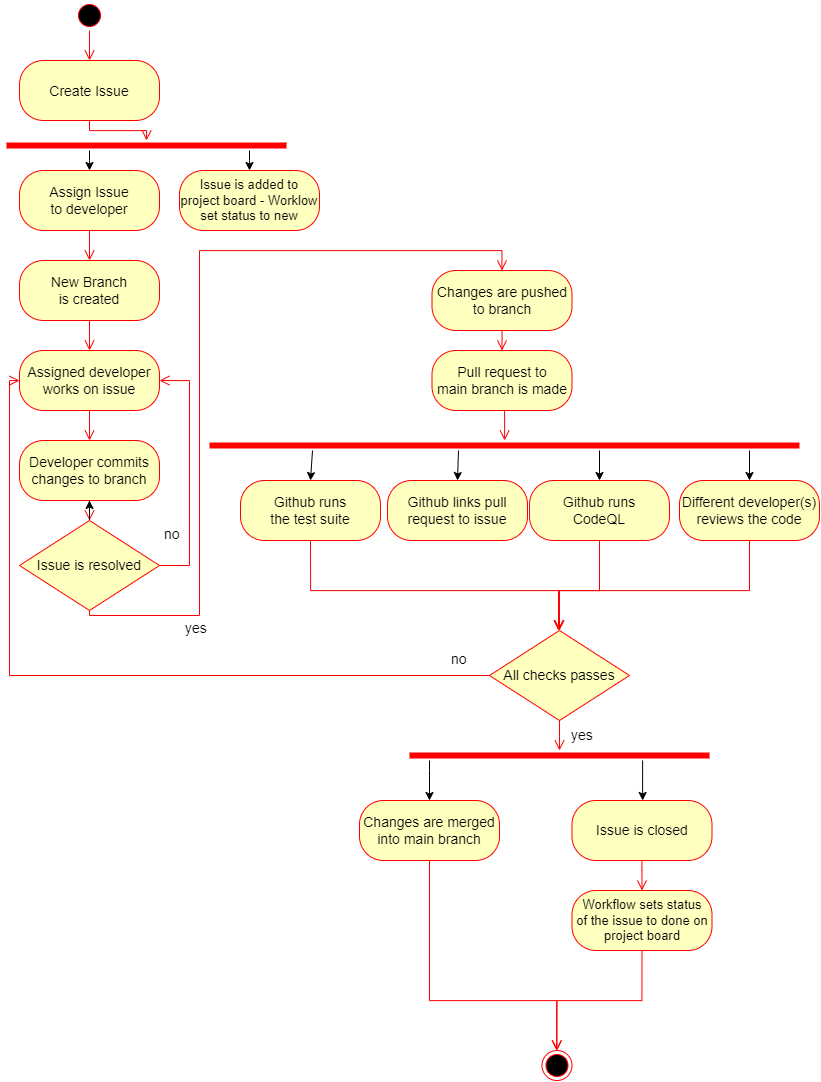

The diagram above was exported from draw.io. Its source (the exported page's mxGraphModel, read from the mxfile embedded in the PNG):
<mxGraphModel dx="1764" dy="933" grid="1" gridSize="10" guides="1" tooltips="1" connect="1" arrows="1" fold="1" page="1" pageScale="1" pageWidth="827" pageHeight="1169" math="0" shadow="0">
  <root>
    <mxCell id="0" />
    <mxCell id="1" parent="0" />
    <mxCell id="UpNUviDjEZ6EuJRo19ph-1" value="" style="ellipse;html=1;shape=startState;fillColor=#000000;strokeColor=#ff0000;" parent="1" vertex="1">
      <mxGeometry x="75" width="30" height="30" as="geometry" />
    </mxCell>
    <mxCell id="UpNUviDjEZ6EuJRo19ph-2" value="" style="edgeStyle=orthogonalEdgeStyle;html=1;verticalAlign=bottom;endArrow=open;endSize=8;strokeColor=#ff0000;rounded=0;entryX=0.5;entryY=0;entryDx=0;entryDy=0;" parent="1" source="UpNUviDjEZ6EuJRo19ph-1" target="UpNUviDjEZ6EuJRo19ph-3" edge="1">
      <mxGeometry relative="1" as="geometry">
        <mxPoint x="90" y="90" as="targetPoint" />
      </mxGeometry>
    </mxCell>
    <mxCell id="UpNUviDjEZ6EuJRo19ph-3" value="&lt;font style=&quot;font-size: 14px;&quot;&gt;Create Issue&lt;/font&gt;" style="rounded=1;whiteSpace=wrap;html=1;arcSize=40;fontColor=#000000;fillColor=#ffffc0;strokeColor=#ff0000;fontSize=15;" parent="1" vertex="1">
      <mxGeometry x="20" y="60" width="140" height="60" as="geometry" />
    </mxCell>
    <mxCell id="UpNUviDjEZ6EuJRo19ph-4" value="" style="edgeStyle=orthogonalEdgeStyle;html=1;verticalAlign=bottom;endArrow=open;endSize=8;strokeColor=#ff0000;rounded=0;entryX=0.5;entryY=0;entryDx=0;entryDy=0;entryPerimeter=0;" parent="1" source="UpNUviDjEZ6EuJRo19ph-3" target="UpNUviDjEZ6EuJRo19ph-82" edge="1">
      <mxGeometry relative="1" as="geometry">
        <mxPoint x="300" y="90" as="targetPoint" />
      </mxGeometry>
    </mxCell>
    <mxCell id="UpNUviDjEZ6EuJRo19ph-5" value="&lt;font style=&quot;font-size: 14px;&quot;&gt;Assign Issue &lt;br&gt;to developer&lt;/font&gt;" style="rounded=1;whiteSpace=wrap;html=1;arcSize=40;fontColor=#000000;fillColor=#ffffc0;strokeColor=#ff0000;" parent="1" vertex="1">
      <mxGeometry x="20" y="170" width="140" height="60" as="geometry" />
    </mxCell>
    <mxCell id="UpNUviDjEZ6EuJRo19ph-6" value="" style="edgeStyle=orthogonalEdgeStyle;html=1;verticalAlign=bottom;endArrow=open;endSize=8;strokeColor=#ff0000;rounded=0;entryX=0.5;entryY=0;entryDx=0;entryDy=0;" parent="1" source="UpNUviDjEZ6EuJRo19ph-5" target="UpNUviDjEZ6EuJRo19ph-7" edge="1">
      <mxGeometry relative="1" as="geometry">
        <mxPoint x="90" y="290" as="targetPoint" />
        <Array as="points" />
      </mxGeometry>
    </mxCell>
    <mxCell id="UpNUviDjEZ6EuJRo19ph-7" value="&lt;font style=&quot;font-size: 14px;&quot;&gt;New Branch &lt;br&gt;is created&lt;/font&gt;" style="rounded=1;whiteSpace=wrap;html=1;arcSize=40;fontColor=#000000;fillColor=#ffffc0;strokeColor=#ff0000;" parent="1" vertex="1">
      <mxGeometry x="20" y="260" width="140" height="60" as="geometry" />
    </mxCell>
    <mxCell id="UpNUviDjEZ6EuJRo19ph-8" value="" style="edgeStyle=orthogonalEdgeStyle;html=1;verticalAlign=bottom;endArrow=open;endSize=8;strokeColor=#ff0000;rounded=0;entryX=0.5;entryY=0;entryDx=0;entryDy=0;" parent="1" source="UpNUviDjEZ6EuJRo19ph-7" target="UpNUviDjEZ6EuJRo19ph-26" edge="1">
      <mxGeometry relative="1" as="geometry">
        <mxPoint x="90" y="430" as="targetPoint" />
      </mxGeometry>
    </mxCell>
    <mxCell id="UpNUviDjEZ6EuJRo19ph-9" value="" style="line;strokeWidth=1;fillColor=none;align=left;verticalAlign=middle;spacingTop=-1;spacingLeft=3;spacingRight=3;rotatable=0;labelPosition=right;points=[];portConstraint=eastwest;strokeColor=inherit;" parent="1" vertex="1">
      <mxGeometry x="26" y="590" width="40" as="geometry" />
    </mxCell>
    <mxCell id="UpNUviDjEZ6EuJRo19ph-26" value="&lt;span style=&quot;font-size: 14px;&quot;&gt;Assigned developer&lt;br&gt;works on issue&lt;br&gt;&lt;/span&gt;" style="rounded=1;whiteSpace=wrap;html=1;arcSize=40;fontColor=#000000;fillColor=#ffffc0;strokeColor=#ff0000;" parent="1" vertex="1">
      <mxGeometry x="20" y="350" width="140" height="60" as="geometry" />
    </mxCell>
    <mxCell id="UpNUviDjEZ6EuJRo19ph-27" value="" style="edgeStyle=orthogonalEdgeStyle;html=1;verticalAlign=bottom;endArrow=open;endSize=8;strokeColor=#ff0000;rounded=0;entryX=0.5;entryY=0;entryDx=0;entryDy=0;" parent="1" source="UpNUviDjEZ6EuJRo19ph-26" target="UpNUviDjEZ6EuJRo19ph-29" edge="1">
      <mxGeometry relative="1" as="geometry">
        <mxPoint x="90" y="540" as="targetPoint" />
      </mxGeometry>
    </mxCell>
    <mxCell id="UpNUviDjEZ6EuJRo19ph-29" value="&lt;span style=&quot;font-size: 14px;&quot;&gt;Developer commits&lt;br&gt;changes to branch&lt;br&gt;&lt;/span&gt;" style="rounded=1;whiteSpace=wrap;html=1;arcSize=40;fontColor=#000000;fillColor=#ffffc0;strokeColor=#ff0000;" parent="1" vertex="1">
      <mxGeometry x="20" y="440" width="140" height="60" as="geometry" />
    </mxCell>
    <mxCell id="UpNUviDjEZ6EuJRo19ph-30" value="" style="edgeStyle=orthogonalEdgeStyle;html=1;verticalAlign=bottom;endArrow=open;endSize=8;strokeColor=#ff0000;rounded=0;entryX=0.5;entryY=0;entryDx=0;entryDy=0;" parent="1" source="UpNUviDjEZ6EuJRo19ph-29" target="UpNUviDjEZ6EuJRo19ph-31" edge="1">
      <mxGeometry relative="1" as="geometry">
        <mxPoint x="90" y="524.9999999999998" as="targetPoint" />
      </mxGeometry>
    </mxCell>
    <mxCell id="UpNUviDjEZ6EuJRo19ph-87" value="" style="edgeStyle=orthogonalEdgeStyle;rounded=0;orthogonalLoop=1;jettySize=auto;html=1;" parent="1" source="UpNUviDjEZ6EuJRo19ph-31" target="UpNUviDjEZ6EuJRo19ph-29" edge="1">
      <mxGeometry relative="1" as="geometry" />
    </mxCell>
    <mxCell id="UpNUviDjEZ6EuJRo19ph-31" value="&lt;font style=&quot;font-size: 14px;&quot;&gt;Issue is resolved&lt;/font&gt;" style="rhombus;whiteSpace=wrap;html=1;fontColor=#000000;fillColor=#ffffc0;strokeColor=#ff0000;" parent="1" vertex="1">
      <mxGeometry x="20" y="520" width="140" height="90" as="geometry" />
    </mxCell>
    <mxCell id="UpNUviDjEZ6EuJRo19ph-32" value="no" style="edgeStyle=orthogonalEdgeStyle;html=1;align=left;verticalAlign=bottom;endArrow=open;endSize=8;strokeColor=#ff0000;rounded=0;fontSize=14;exitX=1;exitY=0.5;exitDx=0;exitDy=0;" parent="1" source="UpNUviDjEZ6EuJRo19ph-31" edge="1">
      <mxGeometry x="-0.9871" y="20" relative="1" as="geometry">
        <mxPoint x="160" y="380" as="targetPoint" />
        <mxPoint x="168" y="569.9999999999998" as="sourcePoint" />
        <Array as="points">
          <mxPoint x="190" y="565" />
          <mxPoint x="190" y="380" />
        </Array>
        <mxPoint x="1" as="offset" />
      </mxGeometry>
    </mxCell>
    <mxCell id="UpNUviDjEZ6EuJRo19ph-33" value="yes" style="edgeStyle=orthogonalEdgeStyle;html=1;align=left;verticalAlign=top;endArrow=open;endSize=8;strokeColor=#ff0000;rounded=0;fontSize=14;entryX=0.5;entryY=0;entryDx=0;entryDy=0;exitX=0.5;exitY=1;exitDx=0;exitDy=0;" parent="1" source="UpNUviDjEZ6EuJRo19ph-31" target="UpNUviDjEZ6EuJRo19ph-39" edge="1">
      <mxGeometry x="-0.7135" y="16" relative="1" as="geometry">
        <mxPoint x="457" y="255" as="targetPoint" />
        <mxPoint x="251" y="79.99999999999977" as="sourcePoint" />
        <Array as="points">
          <mxPoint x="90" y="615" />
          <mxPoint x="200" y="615" />
          <mxPoint x="200" y="250" />
          <mxPoint x="503" y="250" />
        </Array>
        <mxPoint y="-1" as="offset" />
      </mxGeometry>
    </mxCell>
    <mxCell id="UpNUviDjEZ6EuJRo19ph-39" value="&lt;font style=&quot;font-size: 14px;&quot;&gt;Changes are pushed&lt;br&gt;to branch&lt;/font&gt;" style="rounded=1;whiteSpace=wrap;html=1;arcSize=40;fontColor=#000000;fillColor=#ffffc0;strokeColor=#ff0000;" parent="1" vertex="1">
      <mxGeometry x="432.5" y="270" width="140" height="60" as="geometry" />
    </mxCell>
    <mxCell id="UpNUviDjEZ6EuJRo19ph-40" value="" style="edgeStyle=orthogonalEdgeStyle;html=1;verticalAlign=bottom;endArrow=open;endSize=8;strokeColor=#ff0000;rounded=0;entryX=0.5;entryY=0;entryDx=0;entryDy=0;" parent="1" source="UpNUviDjEZ6EuJRo19ph-39" target="UpNUviDjEZ6EuJRo19ph-55" edge="1">
      <mxGeometry relative="1" as="geometry">
        <mxPoint x="420" y="370" as="targetPoint" />
        <Array as="points" />
      </mxGeometry>
    </mxCell>
    <mxCell id="UpNUviDjEZ6EuJRo19ph-47" value="" style="edgeStyle=orthogonalEdgeStyle;rounded=0;orthogonalLoop=1;jettySize=auto;html=1;entryX=0.5;entryY=0;entryDx=0;entryDy=0;" parent="1" target="UpNUviDjEZ6EuJRo19ph-63" edge="1">
      <mxGeometry relative="1" as="geometry">
        <mxPoint x="459" y="450" as="sourcePoint" />
        <mxPoint x="480" y="470" as="targetPoint" />
        <Array as="points">
          <mxPoint x="458" y="450" />
        </Array>
      </mxGeometry>
    </mxCell>
    <mxCell id="UpNUviDjEZ6EuJRo19ph-44" value="" style="shape=line;html=1;strokeWidth=6;strokeColor=#ff0000;" parent="1" vertex="1">
      <mxGeometry x="210" y="440" width="590" height="10" as="geometry" />
    </mxCell>
    <mxCell id="UpNUviDjEZ6EuJRo19ph-50" value="" style="edgeStyle=orthogonalEdgeStyle;rounded=0;orthogonalLoop=1;jettySize=auto;html=1;entryX=0.5;entryY=0;entryDx=0;entryDy=0;" parent="1" target="UpNUviDjEZ6EuJRo19ph-53" edge="1">
      <mxGeometry relative="1" as="geometry">
        <mxPoint x="313" y="450" as="sourcePoint" />
        <mxPoint x="290" y="530" as="targetPoint" />
        <Array as="points" />
      </mxGeometry>
    </mxCell>
    <mxCell id="UpNUviDjEZ6EuJRo19ph-51" value="" style="edgeStyle=orthogonalEdgeStyle;rounded=0;orthogonalLoop=1;jettySize=auto;html=1;entryX=0.5;entryY=0;entryDx=0;entryDy=0;" parent="1" target="UpNUviDjEZ6EuJRo19ph-69" edge="1">
      <mxGeometry relative="1" as="geometry">
        <mxPoint x="600" y="450" as="sourcePoint" />
        <mxPoint x="619.41" y="530" as="targetPoint" />
        <Array as="points">
          <mxPoint x="600" y="450" />
        </Array>
      </mxGeometry>
    </mxCell>
    <mxCell id="UpNUviDjEZ6EuJRo19ph-52" value="" style="edgeStyle=orthogonalEdgeStyle;rounded=0;orthogonalLoop=1;jettySize=auto;html=1;entryX=0.5;entryY=0;entryDx=0;entryDy=0;" parent="1" target="UpNUviDjEZ6EuJRo19ph-73" edge="1">
      <mxGeometry relative="1" as="geometry">
        <mxPoint x="750" y="450" as="sourcePoint" />
        <mxPoint x="770" y="530" as="targetPoint" />
        <Array as="points" />
      </mxGeometry>
    </mxCell>
    <mxCell id="UpNUviDjEZ6EuJRo19ph-53" value="&lt;font style=&quot;font-size: 14px;&quot;&gt;Github runs &lt;br&gt;the test suite&lt;/font&gt;" style="rounded=1;whiteSpace=wrap;html=1;arcSize=40;fontColor=#000000;fillColor=#ffffc0;strokeColor=#ff0000;" parent="1" vertex="1">
      <mxGeometry x="241" y="480" width="140" height="60" as="geometry" />
    </mxCell>
    <mxCell id="UpNUviDjEZ6EuJRo19ph-54" value="" style="edgeStyle=orthogonalEdgeStyle;html=1;verticalAlign=bottom;endArrow=open;endSize=8;strokeColor=#ff0000;rounded=0;entryX=0.5;entryY=0;entryDx=0;entryDy=0;exitX=0.5;exitY=1;exitDx=0;exitDy=0;" parent="1" source="UpNUviDjEZ6EuJRo19ph-53" target="UpNUviDjEZ6EuJRo19ph-79" edge="1">
      <mxGeometry relative="1" as="geometry">
        <mxPoint x="290" y="700" as="targetPoint" />
        <Array as="points">
          <mxPoint x="311" y="590" />
          <mxPoint x="560" y="590" />
        </Array>
      </mxGeometry>
    </mxCell>
    <mxCell id="UpNUviDjEZ6EuJRo19ph-55" value="&lt;font style=&quot;font-size: 14px;&quot;&gt;Pull request to &lt;br style=&quot;&quot;&gt;main branch is made&lt;/font&gt;" style="rounded=1;whiteSpace=wrap;html=1;arcSize=40;fontColor=#000000;fillColor=#ffffc0;strokeColor=#ff0000;" parent="1" vertex="1">
      <mxGeometry x="432.5" y="350" width="140" height="60" as="geometry" />
    </mxCell>
    <mxCell id="UpNUviDjEZ6EuJRo19ph-56" value="" style="edgeStyle=orthogonalEdgeStyle;html=1;verticalAlign=bottom;endArrow=open;endSize=8;strokeColor=#ff0000;rounded=0;exitX=0.5;exitY=1;exitDx=0;exitDy=0;" parent="1" source="UpNUviDjEZ6EuJRo19ph-55" target="UpNUviDjEZ6EuJRo19ph-44" edge="1">
      <mxGeometry relative="1" as="geometry">
        <mxPoint x="520" y="430" as="targetPoint" />
        <Array as="points">
          <mxPoint x="505" y="410" />
        </Array>
      </mxGeometry>
    </mxCell>
    <mxCell id="UpNUviDjEZ6EuJRo19ph-63" value="&lt;font style=&quot;font-size: 14px;&quot;&gt;Github links pull request to issue&lt;/font&gt;" style="rounded=1;whiteSpace=wrap;html=1;arcSize=40;fontColor=#000000;fillColor=#ffffc0;strokeColor=#ff0000;" parent="1" vertex="1">
      <mxGeometry x="388" y="480" width="140" height="60" as="geometry" />
    </mxCell>
    <mxCell id="UpNUviDjEZ6EuJRo19ph-69" value="&lt;font style=&quot;font-size: 14px;&quot;&gt;Github runs &lt;br&gt;CodeQL&lt;br&gt;&lt;/font&gt;" style="rounded=1;whiteSpace=wrap;html=1;arcSize=40;fontColor=#000000;fillColor=#ffffc0;strokeColor=#ff0000;" parent="1" vertex="1">
      <mxGeometry x="530" y="480" width="140" height="60" as="geometry" />
    </mxCell>
    <mxCell id="UpNUviDjEZ6EuJRo19ph-70" value="" style="edgeStyle=orthogonalEdgeStyle;html=1;verticalAlign=bottom;endArrow=open;endSize=8;strokeColor=#ff0000;rounded=0;entryX=0.5;entryY=0;entryDx=0;entryDy=0;exitX=0.5;exitY=1;exitDx=0;exitDy=0;" parent="1" source="UpNUviDjEZ6EuJRo19ph-69" target="UpNUviDjEZ6EuJRo19ph-79" edge="1">
      <mxGeometry relative="1" as="geometry">
        <mxPoint x="620" y="760" as="targetPoint" />
        <Array as="points">
          <mxPoint x="600" y="590" />
          <mxPoint x="559" y="590" />
        </Array>
      </mxGeometry>
    </mxCell>
    <mxCell id="UpNUviDjEZ6EuJRo19ph-73" value="&lt;span style=&quot;font-size: 14px;&quot;&gt;Different developer(s) reviews the code&lt;/span&gt;" style="rounded=1;whiteSpace=wrap;html=1;arcSize=40;fontColor=#000000;fillColor=#ffffc0;strokeColor=#ff0000;" parent="1" vertex="1">
      <mxGeometry x="680" y="480" width="140" height="60" as="geometry" />
    </mxCell>
    <mxCell id="UpNUviDjEZ6EuJRo19ph-74" value="" style="edgeStyle=orthogonalEdgeStyle;html=1;verticalAlign=bottom;endArrow=open;endSize=8;strokeColor=#ff0000;rounded=0;entryX=0.5;entryY=0;entryDx=0;entryDy=0;exitX=0.5;exitY=1;exitDx=0;exitDy=0;" parent="1" source="UpNUviDjEZ6EuJRo19ph-73" target="UpNUviDjEZ6EuJRo19ph-79" edge="1">
      <mxGeometry relative="1" as="geometry">
        <mxPoint x="770" y="770" as="targetPoint" />
        <Array as="points">
          <mxPoint x="750" y="590" />
          <mxPoint x="559" y="590" />
        </Array>
      </mxGeometry>
    </mxCell>
    <mxCell id="UpNUviDjEZ6EuJRo19ph-79" value="&lt;font style=&quot;font-size: 14px;&quot;&gt;All checks passes&lt;/font&gt;" style="rhombus;whiteSpace=wrap;html=1;fontColor=#000000;fillColor=#ffffc0;strokeColor=#ff0000;" parent="1" vertex="1">
      <mxGeometry x="490" y="630" width="140" height="90" as="geometry" />
    </mxCell>
    <mxCell id="UpNUviDjEZ6EuJRo19ph-80" value="no" style="edgeStyle=orthogonalEdgeStyle;html=1;align=left;verticalAlign=bottom;endArrow=open;endSize=8;strokeColor=#ff0000;rounded=0;exitX=0;exitY=0.5;exitDx=0;exitDy=0;entryX=0;entryY=0.5;entryDx=0;entryDy=0;fontSize=14;" parent="1" source="UpNUviDjEZ6EuJRo19ph-79" target="UpNUviDjEZ6EuJRo19ph-26" edge="1">
      <mxGeometry x="-0.8981" y="-5" relative="1" as="geometry">
        <mxPoint x="740" y="380" as="targetPoint" />
        <Array as="points">
          <mxPoint x="10" y="675" />
          <mxPoint x="10" y="380" />
        </Array>
        <mxPoint as="offset" />
      </mxGeometry>
    </mxCell>
    <mxCell id="UpNUviDjEZ6EuJRo19ph-81" value="yes" style="edgeStyle=orthogonalEdgeStyle;html=1;align=left;verticalAlign=top;endArrow=open;endSize=8;strokeColor=#ff0000;rounded=0;exitX=0.5;exitY=1;exitDx=0;exitDy=0;fontSize=14;" parent="1" source="UpNUviDjEZ6EuJRo19ph-79" target="UpNUviDjEZ6EuJRo19ph-97" edge="1">
      <mxGeometry x="-1" y="10" relative="1" as="geometry">
        <mxPoint x="560" y="770" as="targetPoint" />
        <Array as="points" />
        <mxPoint as="offset" />
      </mxGeometry>
    </mxCell>
    <mxCell id="UpNUviDjEZ6EuJRo19ph-84" value="" style="edgeStyle=orthogonalEdgeStyle;rounded=0;orthogonalLoop=1;jettySize=auto;html=1;" parent="1" source="UpNUviDjEZ6EuJRo19ph-82" edge="1">
      <mxGeometry relative="1" as="geometry">
        <mxPoint x="90" y="170" as="targetPoint" />
        <Array as="points">
          <mxPoint x="90" y="160" />
          <mxPoint x="90" y="160" />
        </Array>
      </mxGeometry>
    </mxCell>
    <mxCell id="UpNUviDjEZ6EuJRo19ph-90" value="" style="edgeStyle=orthogonalEdgeStyle;rounded=0;orthogonalLoop=1;jettySize=auto;html=1;" parent="1" source="UpNUviDjEZ6EuJRo19ph-82" target="UpNUviDjEZ6EuJRo19ph-88" edge="1">
      <mxGeometry relative="1" as="geometry">
        <Array as="points">
          <mxPoint x="250" y="160" />
          <mxPoint x="250" y="160" />
        </Array>
      </mxGeometry>
    </mxCell>
    <mxCell id="UpNUviDjEZ6EuJRo19ph-82" value="" style="shape=line;html=1;strokeWidth=6;strokeColor=#ff0000;" parent="1" vertex="1">
      <mxGeometry x="7" y="140" width="280" height="10" as="geometry" />
    </mxCell>
    <mxCell id="UpNUviDjEZ6EuJRo19ph-88" value="&lt;font style=&quot;font-size: 13px;&quot;&gt;Issue is added to project board - Worklow set status to new&lt;/font&gt;" style="rounded=1;whiteSpace=wrap;html=1;arcSize=40;fontColor=#000000;fillColor=#ffffc0;strokeColor=#ff0000;" parent="1" vertex="1">
      <mxGeometry x="180" y="170" width="140" height="60" as="geometry" />
    </mxCell>
    <mxCell id="UpNUviDjEZ6EuJRo19ph-93" value="&lt;font style=&quot;font-size: 14px;&quot;&gt;Changes are merged into main branch&lt;/font&gt;" style="rounded=1;whiteSpace=wrap;html=1;arcSize=40;fontColor=#000000;fillColor=#ffffc0;strokeColor=#ff0000;" parent="1" vertex="1">
      <mxGeometry x="360" y="800" width="140" height="60" as="geometry" />
    </mxCell>
    <mxCell id="UpNUviDjEZ6EuJRo19ph-94" value="" style="edgeStyle=orthogonalEdgeStyle;html=1;verticalAlign=bottom;endArrow=open;endSize=8;strokeColor=#ff0000;rounded=0;exitX=0.5;exitY=1;exitDx=0;exitDy=0;entryX=0.5;entryY=0;entryDx=0;entryDy=0;" parent="1" source="UpNUviDjEZ6EuJRo19ph-93" target="UpNUviDjEZ6EuJRo19ph-96" edge="1">
      <mxGeometry relative="1" as="geometry">
        <mxPoint x="480" y="880" as="targetPoint" />
        <Array as="points">
          <mxPoint x="430" y="1000" />
          <mxPoint x="557" y="1000" />
          <mxPoint x="557" y="1050" />
        </Array>
      </mxGeometry>
    </mxCell>
    <mxCell id="UpNUviDjEZ6EuJRo19ph-96" value="" style="ellipse;html=1;shape=endState;fillColor=#000000;strokeColor=#ff0000;" parent="1" vertex="1">
      <mxGeometry x="542.5" y="1050" width="30" height="30" as="geometry" />
    </mxCell>
    <mxCell id="UpNUviDjEZ6EuJRo19ph-100" value="" style="edgeStyle=orthogonalEdgeStyle;rounded=0;orthogonalLoop=1;jettySize=auto;html=1;entryX=0.5;entryY=0;entryDx=0;entryDy=0;" parent="1" source="UpNUviDjEZ6EuJRo19ph-97" target="UpNUviDjEZ6EuJRo19ph-93" edge="1">
      <mxGeometry relative="1" as="geometry">
        <mxPoint x="480" y="820" as="targetPoint" />
        <Array as="points">
          <mxPoint x="430" y="770" />
          <mxPoint x="430" y="770" />
        </Array>
      </mxGeometry>
    </mxCell>
    <mxCell id="UpNUviDjEZ6EuJRo19ph-103" value="" style="edgeStyle=orthogonalEdgeStyle;rounded=0;orthogonalLoop=1;jettySize=auto;html=1;" parent="1" source="UpNUviDjEZ6EuJRo19ph-97" target="UpNUviDjEZ6EuJRo19ph-101" edge="1">
      <mxGeometry relative="1" as="geometry">
        <Array as="points">
          <mxPoint x="643" y="770" />
          <mxPoint x="643" y="770" />
        </Array>
      </mxGeometry>
    </mxCell>
    <mxCell id="UpNUviDjEZ6EuJRo19ph-97" value="" style="shape=line;html=1;strokeWidth=6;strokeColor=#ff0000;" parent="1" vertex="1">
      <mxGeometry x="410" y="750" width="300" height="10" as="geometry" />
    </mxCell>
    <mxCell id="UpNUviDjEZ6EuJRo19ph-101" value="&lt;font style=&quot;font-size: 14px;&quot;&gt;Issue is closed&lt;/font&gt;" style="rounded=1;whiteSpace=wrap;html=1;arcSize=40;fontColor=#000000;fillColor=#ffffc0;strokeColor=#ff0000;" parent="1" vertex="1">
      <mxGeometry x="572.5" y="800" width="140" height="60" as="geometry" />
    </mxCell>
    <mxCell id="UpNUviDjEZ6EuJRo19ph-102" value="" style="edgeStyle=orthogonalEdgeStyle;html=1;verticalAlign=bottom;endArrow=open;endSize=8;strokeColor=#ff0000;rounded=0;entryX=0.5;entryY=0;entryDx=0;entryDy=0;" parent="1" source="UpNUviDjEZ6EuJRo19ph-101" target="UpNUviDjEZ6EuJRo19ph-104" edge="1">
      <mxGeometry relative="1" as="geometry">
        <mxPoint x="632.5" y="900" as="targetPoint" />
        <Array as="points">
          <mxPoint x="643" y="870" />
          <mxPoint x="643" y="870" />
        </Array>
      </mxGeometry>
    </mxCell>
    <mxCell id="UpNUviDjEZ6EuJRo19ph-104" value="&lt;font style=&quot;font-size: 13px;&quot;&gt;Workflow sets status&lt;br&gt;of the issue to done on project board&lt;/font&gt;" style="rounded=1;whiteSpace=wrap;html=1;arcSize=40;fontColor=#000000;fillColor=#ffffc0;strokeColor=#ff0000;" parent="1" vertex="1">
      <mxGeometry x="572.5" y="890" width="140" height="60" as="geometry" />
    </mxCell>
    <mxCell id="UpNUviDjEZ6EuJRo19ph-108" value="" style="edgeStyle=orthogonalEdgeStyle;html=1;verticalAlign=bottom;endArrow=open;endSize=8;strokeColor=#ff0000;rounded=0;entryX=0.5;entryY=0;entryDx=0;entryDy=0;exitX=0.5;exitY=1;exitDx=0;exitDy=0;" parent="1" source="UpNUviDjEZ6EuJRo19ph-104" target="UpNUviDjEZ6EuJRo19ph-96" edge="1">
      <mxGeometry relative="1" as="geometry">
        <mxPoint x="642.08" y="1020" as="targetPoint" />
        <mxPoint x="642.08" y="990" as="sourcePoint" />
        <Array as="points">
          <mxPoint x="643" y="1000" />
          <mxPoint x="558" y="1000" />
        </Array>
      </mxGeometry>
    </mxCell>
  </root>
</mxGraphModel>